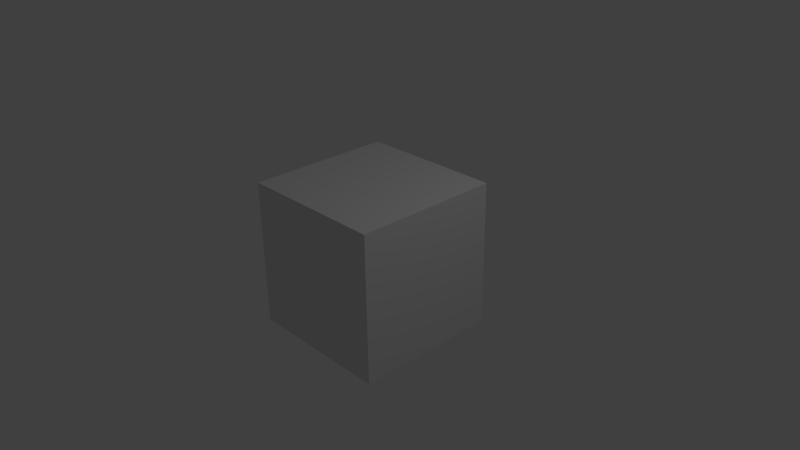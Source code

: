 # Source: 5_BLEND.blend  (saved by Blender 2.76.0; exported with 4.5.12 LTS)
import bpy
from mathutils import Matrix  # noqa: F401  (used for matrix-valued properties, if any)

bpy.ops.wm.read_factory_settings(use_empty=True)
scene = bpy.context.scene
scene.name = 'Scene'

# ---- collections
col_collection_1 = bpy.data.collections.new('Collection 1'); scene.collection.children.link(col_collection_1)

# ---- materials (node trees are filled in below, after node groups)
mat_material = bpy.data.materials.new('Material')
mat_material.alpha_threshold = 0.0
mat_material.use_transparent_shadow = False
mat_material.roughness = 0.5
mat_material.line_color = (0.0, 0.0, 0.0, 1.0)

# ---- material node trees

# ---- world
world_world = bpy.data.worlds.new('World'); scene.world = world_world
world_world.color = (0.05088, 0.05088, 0.05088)
world_world.use_sun_shadow = False
world_world.sun_shadow_jitter_overblur = 0.0
world_world.cycles.sampling_method = 'MANUAL'
world_world.cycles.sample_map_resolution = 256

# ---- cameras
cam_camera = bpy.data.cameras.new('Camera')
cam_camera.clip_end = 100.0
cam_camera.lens = 35.0
cam_camera.sensor_width = 32.0
cam_camera.sensor_height = 18.0
cam_camera.ortho_scale = 7.314
cam_camera.dof.focus_distance = 0.0
cam_camera.dof.aperture_fstop = 128.0

# ---- lights
light_lamp = bpy.data.lights.new('Lamp', 'POINT')
light_lamp.transmission_factor = 0.0
light_lamp.cutoff_distance = 30.0
light_lamp.energy = 100.0
light_lamp.shadow_buffer_clip_start = 1.001
light_lamp.shadow_soft_size = 0.1
light_lamp.shadow_maximum_resolution = 0.006
light_lamp.use_absolute_resolution = True
light_lamp.cycles.use_multiple_importance_sampling = False

# ---- meshes
me_cube = bpy.data.meshes.new('Cube')
me_cube.from_pydata([(1.0, 1.0, -1.0), (1.0, -1.0, -1.0), (-1.0, -1.0, -1.0), (-1.0, 1.0, -1.0), (1.0, 1.0, 1.0), (1.0, -1.0, 1.0), (-1.0, -1.0, 1.0), (-1.0, 1.0, 1.0)], [], [(0, 1, 2, 3), (4, 7, 6, 5), (0, 4, 5, 1), (1, 5, 6, 2), (2, 6, 7, 3), (4, 0, 3, 7)])
me_cube.materials.append(mat_material)
me_cube.use_remesh_preserve_volume = False
me_cube.use_remesh_preserve_attributes = False
me_cube.use_mirror_vertex_groups = False
me_cube.update()

# ---- objects
ob_cube = bpy.data.objects.new('Cube', me_cube)
ob_lamp = bpy.data.objects.new('Lamp', light_lamp)
ob_camera = bpy.data.objects.new('Camera', cam_camera)

# ---- transforms, parenting, visibility, modifiers, constraints
ob_cube.location = (0.0, 0.0, 0.0)
ob_cube.lock_rotations_4d = False
ob_cube.empty_display_type = 'ARROWS'
ob_cube.lineart.crease_threshold = 0.0
ob_lamp.location = (4.076, 1.005, 5.904)
ob_lamp.rotation_euler = (0.6503, 0.05522, 1.866)
ob_lamp.lock_rotations_4d = False
ob_lamp.empty_display_type = 'ARROWS'
ob_lamp.color = (0.0, 0.0, 0.0, 0.0)
ob_lamp.lineart.crease_threshold = 0.0
ob_camera.location = (7.481, -6.508, 5.344)
ob_camera.rotation_euler = (1.109, 0.01082, 0.8149)
ob_camera.lock_rotations_4d = False
ob_camera.empty_display_type = 'ARROWS'
ob_camera.color = (0.0, 0.0, 0.0, 0.0)
ob_camera.display_type = 'WIRE'
ob_camera.lineart.crease_threshold = 0.0

# ---- collection membership
col_collection_1.objects.link(ob_cube)
col_collection_1.objects.link(ob_lamp)
col_collection_1.objects.link(ob_camera)

# ---- scene / render settings (as saved in the file)
scene.camera = ob_camera
scene.frame_start = 1; scene.frame_end = 250; scene.frame_set(1)
scene.render.engine = 'BLENDER_EEVEE_NEXT'
scene.render.resolution_percentage = 50
scene.render.dither_intensity = 0.0
scene.cycles.use_denoising = False
scene.cycles.samples = 10
scene.cycles.sampling_pattern = 'TABULATED_SOBOL'
scene.cycles.light_sampling_threshold = 0.0
scene.cycles.use_adaptive_sampling = False
scene.cycles.use_light_tree = False
scene.cycles.blur_glossy = 0.0
scene.cycles.pixel_filter_type = 'GAUSSIAN'
scene.cycles.sample_clamp_indirect = 0.0
scene.view_settings.view_transform = 'Standard'
bpy.context.view_layer.update()
